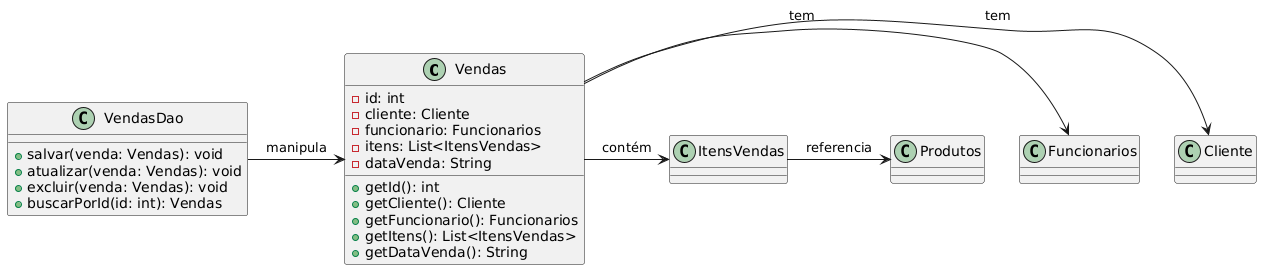

The diagram above was rendered by PlantUML. Its source (embedded in the PNG):
@startuml
class Vendas {
  - id: int
  - cliente: Cliente
  - funcionario: Funcionarios
  - itens: List<ItensVendas>
  - dataVenda: String
  + getId(): int
  + getCliente(): Cliente
  + getFuncionario(): Funcionarios
  + getItens(): List<ItensVendas>
  + getDataVenda(): String
}

class VendasDao {
  + salvar(venda: Vendas): void
  + atualizar(venda: Vendas): void
  + excluir(venda: Vendas): void
  + buscarPorId(id: int): Vendas
}

VendasDao -> Vendas : manipula
Vendas -> Cliente : tem
Vendas -> Funcionarios : tem
Vendas -> ItensVendas : contém
ItensVendas -> Produtos : referencia
@enduml